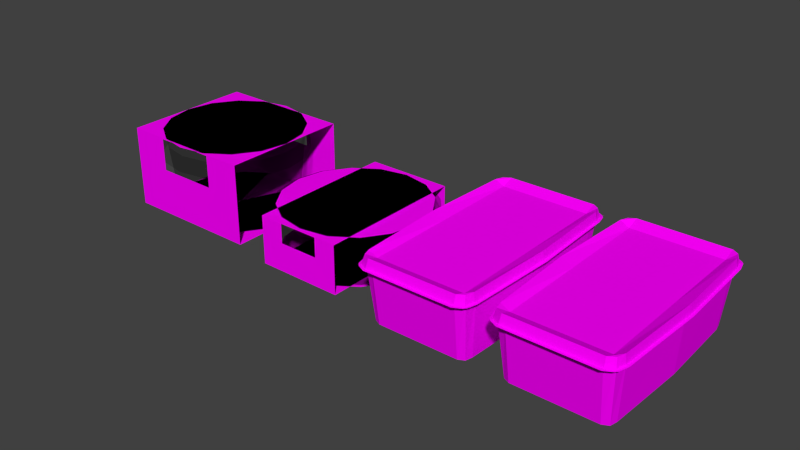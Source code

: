 # Source: Pate.blend  (saved by Blender 2.76.0; exported with 4.5.12 LTS)
import bpy
from mathutils import Matrix  # noqa: F401  (used for matrix-valued properties, if any)

bpy.ops.wm.read_factory_settings(use_empty=True)
scene = bpy.context.scene
scene.name = 'Scene'

# ---- collections
col_collection_1 = bpy.data.collections.new('Collection 1'); scene.collection.children.link(col_collection_1)

# ---- images (referenced by path relative to the original .blend; pixels are not part of the script)
import os
ASSET_DIR = os.environ.get("B2B_ASSET_DIR", "")  # directory of the original .blend (textures are referenced by path, not embedded)
HERE = os.path.dirname(os.path.abspath(__file__))  # packed textures are extracted next to this script under _unpacked/

def load_image(name, relpath, width, height, colorspace="sRGB"):
    """Load a texture the original file referenced (path relative to the .blend, or extracted next to this script)."""
    p = next((c for c in (os.path.join(HERE, relpath), os.path.join(ASSET_DIR, relpath)) if relpath and os.path.exists(c)), "")
    if p:
        img = bpy.data.images.load(p, check_existing=True)
        img.name = name
    else:  # same state as the original file: an image datablock whose file is absent (Cycles renders it pink)
        img = bpy.data.images.new(name, width, height)
        img.source = "FILE"
        img.filepath = "//" + (relpath or name)
    img.colorspace_settings.name = colorspace
    return img
img_pate_jpg = load_image('Pate.jpg', 'Pate.jpg', 1024, 1024, 'sRGB')

# ---- materials (node trees are filled in below, after node groups)
mat_pate = bpy.data.materials.new('Pate')
mat_pate.alpha_threshold = 0.0
mat_pate.roughness = 0.5
mat_plastic = bpy.data.materials.new('Plastic')
mat_plastic.alpha_threshold = 0.0
mat_plastic.roughness = 0.5

# ---- material node trees
mat_pate.use_nodes = True; mat_pate.node_tree.nodes.clear()
_N = mat_pate.node_tree.nodes; _L = mat_pate.node_tree.links
n0 = _N.new('ShaderNodeOutputMaterial'); n0.name = 'Material Output'; n0.location = (300, 300)
n1 = _N.new('ShaderNodeBsdfDiffuse'); n1.name = 'Diffuse BSDF'; n1.location = (10, 300)
n2 = _N.new('ShaderNodeTexImage'); n2.name = 'Image Texture'; n2.location = (-180, 300)
n2.width = 140
n2.image = img_pate_jpg
_L.new(n1.outputs[0], n0.inputs[0])
_L.new(n2.outputs[0], n1.inputs[0])
n0.is_active_output = True
mat_plastic.use_nodes = True; mat_plastic.node_tree.nodes.clear()
_N = mat_plastic.node_tree.nodes; _L = mat_plastic.node_tree.links
n0 = _N.new('ShaderNodeOutputMaterial'); n0.name = 'Material Output'; n0.location = (300, 300)
n1 = _N.new('ShaderNodeBsdfTransparent'); n1.name = 'Transparent BSDF'; n1.location = (10, 300)
n1.inputs[0].default_value = (0.723, 0.723, 0.723, 1.0)
_L.new(n1.outputs[0], n0.inputs[0])
n0.is_active_output = True

# ---- world
world_world = bpy.data.worlds.new('World'); scene.world = world_world
world_world.color = (0.05088, 0.05088, 0.05088)
world_world.use_sun_shadow = False
world_world.sun_shadow_jitter_overblur = 0.0
world_world.cycles.sampling_method = 'MANUAL'
world_world.cycles.sample_map_resolution = 256

# ---- meshes
me_cylinder_009 = bpy.data.meshes.new('Cylinder.009')
me_cylinder_009.from_pydata([(-0.04384, 0.09411, 0.09685), (-0.04384, 0.09411, 0.01685), (-0.1, 0.09444, 0.1), (0.1, 0.09326, 0.1), (0.04505, 0.09359, 0.01685), (0.04505, 0.09359, 0.09685), (0.1, 0.09326, -0.1), (-0.1, 0.09444, -0.1), (0.1, -0.09444, 0.1), (-0.1, -0.09326, 0.1), (-0.1, -0.09326, -0.1), (0.1, -0.09444, -0.1), (-0.04384, -0.09359, 0.09685), (-0.04384, -0.09359, 0.01685), (0.04505, -0.09412, 0.09685), (0.04505, -0.09412, 0.01685), (0.0, 0.0, 0.1), (0.03827, 0.09239, 0.1), (0.0, 0.1, 0.1), (-0.03827, 0.09239, 0.1), (0.07071, 0.07071, 0.1), (-0.07071, 0.07071, 0.1), (0.09239, 0.03827, 0.1), (-0.09239, 0.03827, 0.1), (0.1, -4.371e-09, 0.1), (-0.1, 1.192e-09, 0.1), (0.09247, -0.03947, 0.1), (-0.09239, -0.03827, 0.1), (0.07079, -0.07191, 0.1), (-0.07071, -0.07071, 0.1), (0.03835, -0.09359, 0.1), (-0.03827, -0.09239, 0.1), (0.0, -0.1, 0.1), (0.0, 0.0, -0.1), (0.03827, 0.09239, -0.1), (0.07071, 0.07071, -0.1), (0.09239, 0.03827, -0.1), (0.1, -4.371e-09, -0.1), (0.09247, -0.03947, -0.1), (0.07079, -0.07191, -0.1), (0.03835, -0.09359, -0.1), (-0.03827, -0.09239, -0.1), (-0.07071, -0.07071, -0.1), (-0.09239, -0.03827, -0.1), (-0.1, 1.192e-09, -0.1), (-0.09239, 0.03827, -0.1), (-0.07071, 0.07071, -0.1), (-0.03827, 0.09239, -0.1), (0.0, 0.0, 0.09534), (-1.615e-10, 0.104, 0.03995), (0.0, 0.102, 0.09534), (0.03982, 0.09613, 0.03995), (0.03904, 0.09424, 0.09534), (0.07357, 0.07357, 0.03995), (0.07213, 0.07213, 0.09534), (0.09613, 0.03982, 0.03995), (0.09424, 0.03904, 0.09534), (0.104, -4.529e-09, 0.03995), (0.102, -4.459e-09, 0.09534), (0.09613, -0.03982, 0.03995), (0.09424, -0.03904, 0.09534), (0.07357, -0.07357, 0.03995), (0.07213, -0.07213, 0.09534), (0.03888, -0.09386, 0.03672), (0.03904, -0.09424, 0.09534), (1.555e-08, -0.104, 0.03995), (1.54e-08, -0.102, 0.09534), (-0.03982, -0.09613, 0.03995), (-0.03904, -0.09424, 0.09534), (-0.07357, -0.07357, 0.03995), (-0.07213, -0.07213, 0.09534), (-0.09613, -0.03982, 0.03995), (-0.09424, -0.03904, 0.09534), (-0.104, 1.26e-09, 0.03995), (-0.102, 1.216e-09, 0.09534), (-0.09613, 0.03982, 0.03995), (-0.09424, 0.03904, 0.09534), (-0.07357, 0.07357, 0.03995), (-0.07213, 0.07213, 0.09534), (-0.03982, 0.09613, 0.03995), (-0.03904, 0.09424, 0.09534), (5.53e-05, -0.0001335, -0.09666), (5.53e-05, 0.0849, -0.09666), (0.0, 0.09691, 0.07625), (0.0326, 0.07843, -0.09666), (0.03708, 0.08953, 0.07625), (0.06018, 0.06, -0.09666), (0.06852, 0.06852, 0.07625), (0.07862, 0.03241, -0.09666), (0.08953, 0.03708, 0.07625), (0.08509, -0.0001335, -0.09666), (0.09691, -4.236e-09, 0.07625), (0.07862, -0.03267, -0.09666), (0.08953, -0.03708, 0.07625), (0.06018, -0.06026, -0.09666), (0.06852, -0.06852, 0.07625), (0.0326, -0.0787, -0.09666), (0.03708, -0.08953, 0.07625), (5.531e-05, -0.08517, -0.09666), (1.463e-08, -0.09691, 0.07625), (-0.03249, -0.0787, -0.09666), (-0.03708, -0.08953, 0.07625), (-0.06007, -0.06026, -0.09666), (-0.06852, -0.06852, 0.07625), (-0.07851, -0.03267, -0.09666), (-0.08953, -0.03708, 0.07625), (-0.08498, -0.0001335, -0.09666), (-0.09691, 1.156e-09, 0.07625), (-0.07851, 0.03241, -0.09666), (-0.08953, 0.03708, 0.07625), (-0.06007, 0.06, -0.09666), (-0.06852, 0.06852, 0.07625), (-0.03249, 0.07843, -0.09666), (-0.03708, 0.08953, 0.07625)], [], [(0, 1, 2, 3, 4, 5), (1, 4, 3, 6, 7, 2), (8, 3, 2, 9), (10, 7, 6, 11), (8, 9, 13, 12, 14, 15), (10, 11, 8, 15, 13, 9), (16, 17, 18), (16, 18, 19), (16, 20, 17), (16, 19, 21), (16, 22, 20), (16, 21, 23), (16, 24, 22), (16, 23, 25), (16, 26, 24), (16, 25, 27), (16, 28, 26), (16, 27, 29), (16, 30, 28), (16, 29, 31), (16, 32, 30), (16, 31, 32), (33, 34, 35), (33, 35, 36), (33, 36, 37), (33, 37, 38), (33, 38, 39), (33, 39, 40), (33, 41, 42), (33, 42, 43), (33, 43, 44), (33, 44, 45), (33, 45, 46), (33, 46, 47), (48, 52, 50), (49, 50, 52, 51), (48, 54, 52), (51, 52, 54, 53), (48, 56, 54), (53, 54, 56, 55), (48, 58, 56), (55, 56, 58, 57), (48, 60, 58), (57, 58, 60, 59), (48, 62, 60), (59, 60, 62, 61), (48, 64, 62), (61, 62, 64, 63), (48, 66, 64), (63, 64, 66, 65), (48, 68, 66), (65, 66, 68, 67), (48, 70, 68), (67, 68, 70, 69), (48, 72, 70), (69, 70, 72, 71), (48, 74, 72), (71, 72, 74, 73), (48, 76, 74), (73, 74, 76, 75), (48, 78, 76), (75, 76, 78, 77), (48, 80, 78), (77, 78, 80, 79), (48, 50, 80), (79, 80, 50, 49), (81, 82, 84), (82, 83, 85, 84), (81, 84, 86), (84, 85, 87, 86), (81, 86, 88), (86, 87, 89, 88), (81, 88, 90), (88, 89, 91, 90), (81, 90, 92), (90, 91, 93, 92), (81, 92, 94), (92, 93, 95, 94), (81, 94, 96), (94, 95, 97, 96), (81, 96, 98), (96, 97, 99, 98), (81, 98, 100), (98, 99, 101, 100), (81, 100, 102), (100, 101, 103, 102), (81, 102, 104), (102, 103, 105, 104), (81, 104, 106), (104, 105, 107, 106), (81, 106, 108), (106, 107, 109, 108), (81, 108, 110), (108, 109, 111, 110), (81, 110, 112), (110, 111, 113, 112), (81, 112, 82), (112, 113, 83, 82)])
me_cylinder_009.polygons.foreach_set('material_index', [0, 0, 0, 0, 0, 0, 0, 0, 0, 0, 0, 0, 0, 0, 0, 0, 0, 0, 0, 0, 0, 0, 0, 0, 0, 0, 0, 0, 0, 0, 0, 0, 0, 0, 1, 1, 1, 1, 1, 1, 1, 1, 1, 1, 1, 1, 1, 1, 1, 1, 1, 1, 1, 1, 1, 1, 1, 1, 1, 1, 1, 1, 1, 1, 1, 1, 1, 1, 1, 1, 1, 1, 1, 1, 1, 1, 1, 1, 1, 1, 1, 1, 1, 1, 1, 1, 1, 1, 1, 1, 1, 1, 1, 1, 1, 1, 1, 1])
_uv = me_cylinder_009.uv_layers.new(name='UVMap')
_uv.uv.foreach_set('vector', [0.9747, 0.3845, 0.9431, 0.3854, 0.9766, 0.2956, 0.9743, 0.612, 0.9423, 0.5246, 0.9737, 0.525, 0.9431, 0.3854, 0.9423, 0.5246, 0.9743, 0.612, 0.896, 0.6086, 0.8973, 0.3, 0.9766, 0.2956, 0.7423, 0.6987, 0.7423, 0.9818, 0.5565, 0.9805, 0.5463, 0.7005, 0.9816, 0.6687, 0.9822, 0.9533, 0.7627, 0.956, 0.7538, 0.6819, 0.8728, 0.5595, 0.6751, 0.5612, 0.7304, 0.5018, 0.7306, 0.5585, 0.8185, 0.5577, 0.8179, 0.4996, 0.6754, 0.4221, 0.8707, 0.4118, 0.8728, 0.5595, 0.8179, 0.4996, 0.7304, 0.5018, 0.6751, 0.5612, 0.6443, 0.8412, 0.6818, 0.9805, 0.6443, 0.992, 0.6443, 0.8412, 0.6443, 0.992, 0.6068, 0.9805, 0.6443, 0.8412, 0.7136, 0.9478, 0.6818, 0.9805, 0.6443, 0.8412, 0.6068, 0.9805, 0.575, 0.9478, 0.6443, 0.8412, 0.7349, 0.8989, 0.7136, 0.9478, 0.6443, 0.8412, 0.575, 0.9478, 0.5537, 0.8989, 0.6443, 0.8412, 0.7423, 0.8412, 0.7349, 0.8989, 0.6443, 0.8412, 0.5537, 0.8989, 0.5463, 0.8412, 0.6443, 0.8412, 0.7349, 0.7816, 0.7423, 0.8412, 0.6443, 0.8412, 0.5463, 0.8412, 0.5537, 0.7835, 0.6443, 0.8412, 0.7137, 0.7327, 0.7349, 0.7816, 0.6443, 0.8412, 0.5537, 0.7835, 0.575, 0.7345, 0.6443, 0.8412, 0.6819, 0.7, 0.7137, 0.7327, 0.6443, 0.8412, 0.575, 0.7345, 0.6068, 0.7018, 0.6443, 0.8412, 0.6443, 0.6903, 0.6819, 0.7, 0.6443, 0.8412, 0.6068, 0.7018, 0.6443, 0.6903, 0.8685, 0.8174, 0.8271, 0.9526, 0.7926, 0.9212, 0.8685, 0.8174, 0.7926, 0.9212, 0.7718, 0.8748, 0.8685, 0.8174, 0.7718, 0.8748, 0.7634, 0.8156, 0.8685, 0.8174, 0.7634, 0.8156, 0.7708, 0.7536, 0.8685, 0.8174, 0.7708, 0.7536, 0.7936, 0.7019, 0.8685, 0.8174, 0.7936, 0.7019, 0.8315, 0.6781, 0.8685, 0.8174, 0.9089, 0.6752, 0.9452, 0.7064, 0.8685, 0.8174, 0.9452, 0.7064, 0.9671, 0.7588, 0.8685, 0.8174, 0.9671, 0.7588, 0.9767, 0.8144, 0.8685, 0.8174, 0.9767, 0.8144, 0.9642, 0.878, 0.8685, 0.8174, 0.9642, 0.878, 0.9406, 0.9268, 0.8685, 0.8174, 0.9406, 0.9268, 0.9046, 0.9539, 0.0, 0.0, 0.0, 0.0, 0.0, 0.0, 0.0, 0.0, 0.0, 0.0, 0.0, 0.0, 0.0, 0.0, 0.0, 0.0, 0.0, 0.0, 0.0, 0.0, 0.0, 0.0, 0.0, 0.0, 0.0, 0.0, 0.0, 0.0, 0.0, 0.0, 0.0, 0.0, 0.0, 0.0, 0.0, 0.0, 0.0, 0.0, 0.0, 0.0, 0.0, 0.0, 0.0, 0.0, 0.0, 0.0, 0.0, 0.0, 0.0, 0.0, 0.0, 0.0, 0.0, 0.0, 0.0, 0.0, 0.0, 0.0, 0.0, 0.0, 0.0, 0.0, 0.0, 0.0, 0.0, 0.0, 0.0, 0.0, 0.0, 0.0, 0.0, 0.0, 0.0, 0.0, 0.0, 0.0, 0.0, 0.0, 0.0, 0.0, 0.0, 0.0, 0.0, 0.0, 0.0, 0.0, 0.0, 0.0, 0.0, 0.0, 0.0, 0.0, 0.0, 0.0, 0.0, 0.0, 0.0, 0.0, 0.0, 0.0, 0.0, 0.0, 0.0, 0.0, 0.0, 0.0, 0.0, 0.0, 0.0, 0.0, 0.0, 0.0, 0.0, 0.0, 0.0, 0.0, 0.0, 0.0, 0.0, 0.0, 0.0, 0.0, 0.0, 0.0, 0.0, 0.0, 0.0, 0.0, 0.0, 0.0, 0.0, 0.0, 0.0, 0.0, 0.0, 0.0, 0.0, 0.0, 0.0, 0.0, 0.0, 0.0, 0.0, 0.0, 0.0, 0.0, 0.0, 0.0, 0.0, 0.0, 0.0, 0.0, 0.0, 0.0, 0.0, 0.0, 0.0, 0.0, 0.0, 0.0, 0.0, 0.0, 0.0, 0.0, 0.0, 0.0, 0.0, 0.0, 0.0, 0.0, 0.0, 0.0, 0.0, 0.0, 0.0, 0.0, 0.0, 0.0, 0.0, 0.0, 0.0, 0.0, 0.0, 0.0, 0.0, 0.0, 0.0, 0.0, 0.0, 0.0, 0.0, 0.0, 0.0, 0.0, 0.0, 0.0, 0.0, 0.0, 0.0, 0.0, 0.0, 0.0, 0.0, 0.0, 0.0, 0.0, 0.0, 0.0, 0.0, 0.0, 0.0, 0.0, 0.0, 0.0, 0.0, 0.0, 0.0, 0.0, 0.0, 0.0, 0.0, 0.0, 0.0, 0.0, 0.0, 0.0, 0.0, 0.0, 0.0, 0.0, 0.0, 0.0, 0.0, 0.0, 0.0, 0.0, 0.0, 0.0, 0.0, 0.0, 0.0, 0.0, 0.0, 0.0, 0.0, 0.0, 0.0, 0.0, 0.0, 0.0, 0.0, 0.0, 0.0, 0.0, 0.0, 0.0, 0.0, 0.0, 0.0, 0.0, 0.0, 0.0, 0.0, 0.0, 0.0, 0.0, 0.0, 0.0, 0.0, 0.0, 0.0, 0.0, 0.0, 0.0, 0.0, 0.0, 0.0, 0.0, 0.0, 0.0, 0.0, 0.0, 0.0, 0.0, 0.0, 0.0, 0.0, 0.0, 0.0, 0.0, 0.0, 0.0, 0.0, 0.0, 0.0, 0.0, 0.0, 0.0, 0.0, 0.0, 0.0, 0.0, 0.0, 0.0, 0.0, 0.0, 0.0, 0.0, 0.0, 0.0, 0.0, 0.0, 0.0, 0.0, 0.0, 0.0, 0.0, 0.0, 0.0, 0.0, 0.0, 0.0, 0.0, 0.0, 0.0, 0.0, 0.0, 0.0, 0.0, 0.0, 0.0, 0.0, 0.0, 0.0, 0.0, 0.0, 0.0, 0.0, 0.0, 0.0, 0.0, 0.0, 0.0, 0.0, 0.0, 0.0, 0.0, 0.0, 0.0, 0.0, 0.0, 0.0, 0.0, 0.0, 0.0, 0.0, 0.0, 0.0, 0.0, 0.0, 0.0, 0.0, 0.0, 0.0, 0.0, 0.0, 0.0, 0.0, 0.0, 0.0, 0.0, 0.0, 0.0, 0.0, 0.0, 0.0, 0.0, 0.0, 0.0, 0.0, 0.0, 0.0, 0.0, 0.0, 0.0, 0.0, 0.0, 0.0, 0.0, 0.0, 0.0, 0.0, 0.0, 0.0, 0.0, 0.0, 0.0, 0.0, 0.0, 0.0, 0.0, 0.0, 0.0, 0.0, 0.0, 0.0, 0.0, 0.0, 0.0, 0.0, 0.0, 0.0, 0.0, 0.0, 0.0, 0.0, 0.0, 0.0, 0.0, 0.0, 0.0, 0.0, 0.0, 0.0, 0.0, 0.0, 0.0, 0.0, 0.0, 0.0, 0.0, 0.0, 0.0, 0.0, 0.0, 0.0, 0.0, 0.0, 0.0, 0.0, 0.0, 0.0, 0.0, 0.0, 0.0, 0.0, 0.0, 0.0])
me_cylinder_009.materials.append(mat_pate)
me_cylinder_009.materials.append(mat_plastic)
me_cylinder_009.use_remesh_preserve_volume = False
me_cylinder_009.use_remesh_preserve_attributes = False
me_cylinder_009.use_mirror_vertex_groups = False
me_cylinder_009.update()
me_cylinder_003 = bpy.data.meshes.new('Cylinder.003')
me_cylinder_003.from_pydata([(0.0, 0.0, -0.1), (0.0, 0.102, -0.1), (0.03905, 0.09427, -0.1), (0.07215, 0.07215, -0.1), (0.09427, 0.03905, -0.1), (0.102, -4.46e-09, -0.1), (0.09436, -0.04027, -0.1), (0.07224, -0.07338, -0.1), (0.03913, -0.0955, -0.1), (1.541e-08, -0.102, -0.1), (-0.03905, -0.09427, -0.1), (-0.07215, -0.07215, -0.1), (-0.09427, -0.03905, -0.1), (-0.102, 1.217e-09, -0.1), (-0.09427, 0.03905, -0.1), (-0.07215, 0.07215, -0.1), (-0.03905, 0.09427, -0.1), (-0.06122, 0.1078, -0.1), (-0.06122, 0.1078, 0.1), (-0.02737, 0.1074, 0.01845), (0.06122, 0.1065, -0.1), (-0.02737, 0.1074, 0.09845), (0.02932, 0.1068, 0.01845), (-0.06122, -0.1065, -0.1), (0.06122, -0.1078, -0.1), (0.06122, 0.1065, 0.1), (0.06122, -0.1078, 0.1), (-0.06122, -0.1065, 0.1), (-0.02737, -0.1069, 0.01845), (-0.02737, -0.1069, 0.09845), (0.02932, -0.1074, 0.09845), (0.02932, -0.1074, 0.01845), (0.02932, 0.1068, 0.09845), (0.0, 0.0, 0.1), (0.03905, 0.09427, 0.1), (0.0, 0.102, 0.1), (-0.03905, 0.09427, 0.1), (0.07215, 0.07215, 0.1), (-0.07215, 0.07215, 0.1), (0.09427, 0.03905, 0.1), (-0.09427, 0.03905, 0.1), (0.102, -4.46e-09, 0.1), (-0.102, 1.217e-09, 0.1), (0.09436, -0.04027, 0.1), (-0.09427, -0.03905, 0.1), (0.07224, -0.07338, 0.1), (-0.07215, -0.07215, 0.1), (0.03913, -0.0955, 0.1), (-0.03905, -0.09427, 0.1), (0.0, -0.102, 0.1), (0.0, 0.0, 0.0926), (-1.725e-10, 0.1111, 0.0388), (0.0, 0.1089, 0.0926), (0.04252, 0.1027, 0.0388), (0.04169, 0.1006, 0.0926), (0.07857, 0.07857, 0.0388), (0.07703, 0.07703, 0.0926), (0.1027, 0.04252, 0.0388), (0.1006, 0.04169, 0.0926), (0.1111, -4.837e-09, 0.0388), (0.1089, -4.762e-09, 0.0926), (0.1027, -0.04252, 0.0388), (0.1006, -0.04169, 0.0926), (0.07857, -0.07857, 0.0388), (0.07703, -0.07703, 0.0926), (0.04152, -0.1002, 0.03567), (0.04169, -0.1006, 0.0926), (1.66e-08, -0.1111, 0.0388), (1.645e-08, -0.1089, 0.0926), (-0.04252, -0.1027, 0.0388), (-0.04169, -0.1006, 0.0926), (-0.07857, -0.07857, 0.0388), (-0.07703, -0.07703, 0.0926), (-0.1027, -0.04252, 0.0388), (-0.1006, -0.04169, 0.0926), (-0.1111, 1.345e-09, 0.0388), (-0.1089, 1.299e-09, 0.0926), (-0.1027, 0.04252, 0.0388), (-0.1006, 0.04169, 0.0926), (-0.07857, 0.07857, 0.0388), (-0.07703, 0.07703, 0.0926), (-0.04252, 0.1027, 0.0388), (-0.04169, 0.1006, 0.0926), (5.906e-05, -0.0001426, -0.09388), (5.906e-05, 0.1008, -0.09388), (0.0, 0.1035, 0.07406), (0.03867, 0.09308, -0.09388), (0.0396, 0.09561, 0.07406), (0.07141, 0.0712, -0.09388), (0.07318, 0.07318, 0.07406), (0.09328, 0.03847, -0.09388), (0.09561, 0.0396, 0.07406), (0.101, -0.0001426, -0.09388), (0.1035, -4.524e-09, 0.07406), (0.09328, -0.03875, -0.09388), (0.09561, -0.0396, 0.07406), (0.07141, -0.07149, -0.09388), (0.07318, -0.07318, 0.07406), (0.03867, -0.09336, -0.09388), (0.0396, -0.09561, 0.07406), (5.907e-05, -0.101, -0.09388), (1.563e-08, -0.1035, 0.07406), (-0.03855, -0.09336, -0.09388), (-0.0396, -0.09561, 0.07406), (-0.07129, -0.07149, -0.09388), (-0.07318, -0.07318, 0.07406), (-0.09316, -0.03875, -0.09388), (-0.09561, -0.0396, 0.07406), (-0.1008, -0.0001426, -0.09388), (-0.1035, 1.234e-09, 0.07406), (-0.09316, 0.03847, -0.09388), (-0.09561, 0.0396, 0.07406), (-0.07129, 0.0712, -0.09388), (-0.07318, 0.07318, 0.07406), (-0.03855, 0.09308, -0.09388), (-0.0396, 0.09561, 0.07406)], [], [(0, 1, 2), (0, 2, 3), (0, 3, 4), (0, 4, 5), (0, 5, 6), (0, 6, 7), (0, 7, 8), (0, 8, 9), (0, 9, 10), (0, 10, 11), (0, 11, 12), (0, 12, 13), (0, 13, 14), (0, 14, 15), (0, 15, 16), (0, 16, 1), (18, 19, 22, 25, 20, 17), (23, 17, 20, 24), (26, 27, 28, 29, 30, 31), (24, 26, 31, 28, 27, 23), (26, 25, 18, 27), (32, 21, 19, 18, 25, 22), (33, 34, 35), (33, 35, 36), (33, 37, 34), (33, 36, 38), (33, 39, 37), (33, 38, 40), (33, 41, 39), (33, 40, 42), (33, 43, 41), (33, 42, 44), (33, 45, 43), (33, 44, 46), (33, 47, 45), (33, 46, 48), (33, 49, 47), (33, 48, 49), (50, 54, 52), (51, 52, 54, 53), (50, 56, 54), (53, 54, 56, 55), (50, 58, 56), (55, 56, 58, 57), (50, 60, 58), (57, 58, 60, 59), (50, 62, 60), (59, 60, 62, 61), (50, 64, 62), (61, 62, 64, 63), (50, 66, 64), (63, 64, 66, 65), (50, 68, 66), (65, 66, 68, 67), (50, 70, 68), (67, 68, 70, 69), (50, 72, 70), (69, 70, 72, 71), (50, 74, 72), (71, 72, 74, 73), (50, 76, 74), (73, 74, 76, 75), (50, 78, 76), (75, 76, 78, 77), (50, 80, 78), (77, 78, 80, 79), (50, 82, 80), (79, 80, 82, 81), (50, 52, 82), (81, 82, 52, 51), (83, 84, 86), (84, 85, 87, 86), (83, 86, 88), (86, 87, 89, 88), (83, 88, 90), (88, 89, 91, 90), (83, 90, 92), (90, 91, 93, 92), (83, 92, 94), (92, 93, 95, 94), (83, 94, 96), (94, 95, 97, 96), (83, 96, 98), (96, 97, 99, 98), (83, 98, 100), (98, 99, 101, 100), (83, 100, 102), (100, 101, 103, 102), (83, 102, 104), (102, 103, 105, 104), (83, 104, 106), (104, 105, 107, 106), (83, 106, 108), (106, 107, 109, 108), (83, 108, 110), (108, 109, 111, 110), (83, 110, 112), (110, 111, 113, 112), (83, 112, 114), (112, 113, 115, 114), (83, 114, 84), (114, 115, 85, 84)])
me_cylinder_003.polygons.foreach_set('material_index', [0, 0, 0, 0, 0, 0, 0, 0, 0, 0, 0, 0, 0, 0, 0, 0, 0, 0, 0, 0, 0, 0, 0, 0, 0, 0, 0, 0, 0, 0, 0, 0, 0, 0, 0, 0, 0, 0, 1, 1, 1, 1, 1, 1, 1, 1, 1, 1, 1, 1, 1, 1, 1, 1, 1, 1, 1, 1, 1, 1, 1, 1, 1, 1, 1, 1, 1, 1, 1, 1, 1, 1, 1, 1, 1, 1, 1, 1, 1, 1, 1, 1, 1, 1, 1, 1, 1, 1, 1, 1, 1, 1, 1, 1, 1, 1, 1, 1, 1, 1, 1, 1])
_uv = me_cylinder_003.uv_layers.new(name='UVMap')
_uv.uv.foreach_set('vector', [0.7174, 0.2173, 0.7177, 0.3733, 0.6779, 0.3578, 0.7174, 0.2173, 0.6779, 0.3578, 0.6459, 0.3239, 0.7174, 0.2173, 0.6459, 0.3239, 0.6248, 0.2738, 0.7174, 0.2173, 0.6248, 0.2738, 0.6178, 0.215, 0.7174, 0.2173, 0.6178, 0.215, 0.6258, 0.1546, 0.7174, 0.2173, 0.6258, 0.1546, 0.6479, 0.1053, 0.7174, 0.2173, 0.6479, 0.1053, 0.6806, 0.0727, 0.7174, 0.2173, 0.6806, 0.0727, 0.719, 0.06872, 0.7174, 0.2173, 0.719, 0.06872, 0.7595, 0.07885, 0.7174, 0.2173, 0.7595, 0.07885, 0.789, 0.1105, 0.7174, 0.2173, 0.789, 0.1105, 0.8101, 0.1608, 0.7174, 0.2173, 0.8101, 0.1608, 0.817, 0.2197, 0.7174, 0.2173, 0.817, 0.2197, 0.8087, 0.2781, 0.7174, 0.2173, 0.8087, 0.2781, 0.7866, 0.3272, 0.7174, 0.2173, 0.7866, 0.3272, 0.754, 0.3596, 0.7174, 0.2173, 0.754, 0.3596, 0.7177, 0.3733, 0.9847, 0.1326, 0.9451, 0.08944, 0.8809, 0.08974, 0.8428, 0.1323, 0.8477, 0.02831, 0.9817, 0.02625, 0.7895, 0.06462, 0.7859, 0.3803, 0.6528, 0.3831, 0.6422, 0.0674, 0.9792, 0.2557, 0.8537, 0.2557, 0.8881, 0.2192, 0.8884, 0.255, 0.9465, 0.255, 0.9462, 0.2194, 0.9783, 0.1671, 0.9792, 0.2557, 0.9462, 0.2194, 0.8881, 0.2192, 0.8537, 0.2557, 0.8531, 0.1658, 0.559, 0.0331, 0.551, 0.3915, 0.4167, 0.3906, 0.4094, 0.03122, 0.8798, 0.1316, 0.9455, 0.1317, 0.9451, 0.08944, 0.9847, 0.1326, 0.8428, 0.1323, 0.8809, 0.08974, 0.4842, 0.2113, 0.527, 0.3704, 0.4842, 0.3835, 0.4842, 0.2113, 0.4842, 0.3835, 0.4414, 0.3704, 0.4842, 0.2113, 0.5633, 0.3331, 0.527, 0.3704, 0.4842, 0.2113, 0.4414, 0.3704, 0.4051, 0.3331, 0.4842, 0.2113, 0.5876, 0.2772, 0.5633, 0.3331, 0.4842, 0.2113, 0.4051, 0.3331, 0.3809, 0.2772, 0.4842, 0.2113, 0.5961, 0.2113, 0.5876, 0.2772, 0.4842, 0.2113, 0.3809, 0.2772, 0.3723, 0.2113, 0.4842, 0.2113, 0.5877, 0.1434, 0.5961, 0.2113, 0.4842, 0.2113, 0.3723, 0.2113, 0.3809, 0.1455, 0.4842, 0.2113, 0.5634, 0.08755, 0.5877, 0.1434, 0.4842, 0.2113, 0.3809, 0.1455, 0.4051, 0.08961, 0.4842, 0.2113, 0.5271, 0.05024, 0.5634, 0.08755, 0.4842, 0.2113, 0.4051, 0.08961, 0.4414, 0.0523, 0.4842, 0.2113, 0.4842, 0.0392, 0.5271, 0.05024, 0.4842, 0.2113, 0.4414, 0.0523, 0.4842, 0.0392, 0.0, 0.0, 0.0, 0.0, 0.0, 0.0, 0.0, 0.0, 0.0, 0.0, 0.0, 0.0, 0.0, 0.0, 0.0, 0.0, 0.0, 0.0, 0.0, 0.0, 0.0, 0.0, 0.0, 0.0, 0.0, 0.0, 0.0, 0.0, 0.0, 0.0, 0.0, 0.0, 0.0, 0.0, 0.0, 0.0, 0.0, 0.0, 0.0, 0.0, 0.0, 0.0, 0.0, 0.0, 0.0, 0.0, 0.0, 0.0, 0.0, 0.0, 0.0, 0.0, 0.0, 0.0, 0.0, 0.0, 0.0, 0.0, 0.0, 0.0, 0.0, 0.0, 0.0, 0.0, 0.0, 0.0, 0.0, 0.0, 0.0, 0.0, 0.0, 0.0, 0.0, 0.0, 0.0, 0.0, 0.0, 0.0, 0.0, 0.0, 0.0, 0.0, 0.0, 0.0, 0.0, 0.0, 0.0, 0.0, 0.0, 0.0, 0.0, 0.0, 0.0, 0.0, 0.0, 0.0, 0.0, 0.0, 0.0, 0.0, 0.0, 0.0, 0.0, 0.0, 0.0, 0.0, 0.0, 0.0, 0.0, 0.0, 0.0, 0.0, 0.0, 0.0, 0.0, 0.0, 0.0, 0.0, 0.0, 0.0, 0.0, 0.0, 0.0, 0.0, 0.0, 0.0, 0.0, 0.0, 0.0, 0.0, 0.0, 0.0, 0.0, 0.0, 0.0, 0.0, 0.0, 0.0, 0.0, 0.0, 0.0, 0.0, 0.0, 0.0, 0.0, 0.0, 0.0, 0.0, 0.0, 0.0, 0.0, 0.0, 0.0, 0.0, 0.0, 0.0, 0.0, 0.0, 0.0, 0.0, 0.0, 0.0, 0.0, 0.0, 0.0, 0.0, 0.0, 0.0, 0.0, 0.0, 0.0, 0.0, 0.0, 0.0, 0.0, 0.0, 0.0, 0.0, 0.0, 0.0, 0.0, 0.0, 0.0, 0.0, 0.0, 0.0, 0.0, 0.0, 0.0, 0.0, 0.0, 0.0, 0.0, 0.0, 0.0, 0.0, 0.0, 0.0, 0.0, 0.0, 0.0, 0.0, 0.0, 0.0, 0.0, 0.0, 0.0, 0.0, 0.0, 0.0, 0.0, 0.0, 0.0, 0.0, 0.0, 0.0, 0.0, 0.0, 0.0, 0.0, 0.0, 0.0, 0.0, 0.0, 0.0, 0.0, 0.0, 0.0, 0.0, 0.0, 0.0, 0.0, 0.0, 0.0, 0.0, 0.0, 0.0, 0.0, 0.0, 0.0, 0.0, 0.0, 0.0, 0.0, 0.0, 0.0, 0.0, 0.0, 0.0, 0.0, 0.0, 0.0, 0.0, 0.0, 0.0, 0.0, 0.0, 0.0, 0.0, 0.0, 0.0, 0.0, 0.0, 0.0, 0.0, 0.0, 0.0, 0.0, 0.0, 0.0, 0.0, 0.0, 0.0, 0.0, 0.0, 0.0, 0.0, 0.0, 0.0, 0.0, 0.0, 0.0, 0.0, 0.0, 0.0, 0.0, 0.0, 0.0, 0.0, 0.0, 0.0, 0.0, 0.0, 0.0, 0.0, 0.0, 0.0, 0.0, 0.0, 0.0, 0.0, 0.0, 0.0, 0.0, 0.0, 0.0, 0.0, 0.0, 0.0, 0.0, 0.0, 0.0, 0.0, 0.0, 0.0, 0.0, 0.0, 0.0, 0.0, 0.0, 0.0, 0.0, 0.0, 0.0, 0.0, 0.0, 0.0, 0.0, 0.0, 0.0, 0.0, 0.0, 0.0, 0.0, 0.0, 0.0, 0.0, 0.0, 0.0, 0.0, 0.0, 0.0, 0.0, 0.0, 0.0, 0.0, 0.0, 0.0, 0.0, 0.0, 0.0, 0.0, 0.0, 0.0, 0.0, 0.0, 0.0, 0.0, 0.0, 0.0, 0.0, 0.0, 0.0, 0.0, 0.0, 0.0, 0.0, 0.0, 0.0, 0.0, 0.0, 0.0, 0.0, 0.0, 0.0, 0.0, 0.0, 0.0, 0.0, 0.0, 0.0, 0.0, 0.0, 0.0, 0.0, 0.0, 0.0, 0.0, 0.0, 0.0, 0.0, 0.0, 0.0, 0.0, 0.0, 0.0, 0.0, 0.0, 0.0, 0.0, 0.0, 0.0, 0.0, 0.0, 0.0, 0.0, 0.0, 0.0, 0.0, 0.0, 0.0, 0.0, 0.0, 0.0, 0.0, 0.0, 0.0, 0.0, 0.0, 0.0, 0.0, 0.0, 0.0, 0.0, 0.0, 0.0, 0.0, 0.0, 0.0, 0.0, 0.0, 0.0, 0.0, 0.0, 0.0, 0.0, 0.0, 0.0, 0.0, 0.0, 0.0, 0.0, 0.0, 0.0, 0.0, 0.0, 0.0, 0.0])
me_cylinder_003.materials.append(mat_pate)
me_cylinder_003.materials.append(mat_plastic)
me_cylinder_003.use_remesh_preserve_volume = False
me_cylinder_003.use_remesh_preserve_attributes = False
me_cylinder_003.use_mirror_vertex_groups = False
me_cylinder_003.update()
me_cube_001 = bpy.data.meshes.new('Cube.001')
me_cube_001.from_pydata([(-0.098, -0.0975, 0.08163), (-0.095, -0.0945, 0.1102), (-0.098, 0.0975, 0.08163), (-0.095, 0.0945, 0.1102), (0.0969, -0.0975, 0.08163), (0.095, -0.0945, 0.1102), (0.098, 0.09672, 0.08166), (0.09502, 0.09368, 0.1102), (-0.098, -0.1025, 0.08163), (0.098, -0.1025, 0.08163), (-0.101, -0.0975, 0.08163), (-0.101, 0.0975, 0.08163), (-0.098, 0.1025, 0.08163), (0.09801, 0.1028, 0.08163), (0.101, -0.0975, 0.08163), (0.1013, 0.0971, 0.08163), (0.09765, 0.1015, 0.08176), (-0.08734, 0.099, 0.1102), (0.08771, 0.099, 0.1102), (0.0884, 0.1019, 0.08163), (-0.08869, 0.1019, 0.08163), (0.08771, -0.099, 0.1102), (-0.08734, -0.099, 0.1102), (-0.08873, -0.102, 0.08163), (0.08722, -0.102, 0.08163), (-0.08873, -0.107, 0.08163), (0.08832, -0.107, 0.08163), (0.08832, 0.107, 0.08163), (-0.08873, 0.107, 0.08163), (-0.099, -0.0826, 0.1102), (-0.099, 0.08136, 0.1102), (-0.102, 0.08247, 0.08163), (-0.102, -0.08348, 0.08163), (0.099, 0.08136, 0.1102), (0.099, -0.0826, 0.1102), (0.102, -0.08356, 0.08163), (0.1021, 0.08233, 0.08163), (-0.105, 0.08247, 0.08163), (-0.105, -0.08348, 0.08163), (0.105, -0.08356, 0.08163), (0.1051, 0.08233, 0.08163), (0.08752, 0.08198, 0.095), (0.08752, -0.08198, 0.095), (-0.08753, 0.08198, 0.095), (-0.08753, -0.08198, 0.095), (0.0002075, 0.1063, 0.1102), (-0.0001169, 0.1092, 0.08163), (0.0002075, -0.1063, 0.1102), (-0.0007249, -0.1093, 0.08163), (-0.0001751, -0.1143, 0.08163), (-0.0001834, 0.1146, 0.08163), (1.75e-05, -0.08198, 0.095), (1.75e-05, 0.08198, 0.095), (-0.087, -0.087, -0.1), (-0.095, -0.095, 0.1), (-0.087, 0.087, -0.1), (-0.095, 0.095, 0.1), (0.087, -0.087, -0.1), (0.095, -0.095, 0.1), (0.087, 0.087, -0.1), (0.095, 0.095, 0.1), (-0.08353, 0.098, 0.1), (0.08148, 0.098, 0.1), (0.07978, 0.09, -0.1), (-0.0799, 0.09, -0.1), (0.08148, -0.098, 0.1), (-0.08353, -0.098, 0.1), (-0.0799, -0.09, -0.1), (0.07978, -0.09, -0.1), (-0.098, -0.07827, 0.1), (-0.098, 0.07781, 0.1), (-0.09, 0.07536, -0.1), (-0.09, -0.07538, -0.1), (0.098, 0.07781, 0.1), (0.098, -0.07827, 0.1), (0.09, -0.07538, -0.1), (0.09, 0.07536, -0.1), (-0.0799, 0.07536, -0.1), (-0.0799, -0.07538, -0.1), (0.07978, 0.07536, -0.1), (0.07978, -0.07538, -0.1), (-0.001028, 0.104, 0.1), (-6.032e-05, 0.096, -0.1), (-0.001028, -0.104, 0.1), (-6.031e-05, -0.096, -0.1), (-6.031e-05, -0.07538, -0.1), (-6.031e-05, 0.07536, -0.1)], [(13, 16)], [(30, 3, 2, 31), (18, 7, 6, 19), (34, 5, 4, 35), (22, 1, 0, 23), (43, 17, 3, 30), (23, 0, 8, 25), (31, 2, 11, 37), (19, 6, 13, 27), (35, 4, 14, 39), (0, 10, 8), (2, 12, 11), (4, 9, 14), (2, 20, 28, 12), (46, 19, 27, 50), (4, 24, 26, 9), (48, 23, 25, 49), (33, 7, 18, 41), (52, 45, 17, 43), (5, 21, 24, 4), (47, 22, 23, 48), (3, 17, 20, 2), (45, 18, 19, 46), (47, 51, 44, 22), (51, 52, 43, 44), (5, 34, 42, 21), (34, 33, 41, 42), (6, 36, 40, 15), (36, 35, 39, 40), (0, 32, 38, 10), (32, 31, 37, 38), (22, 44, 29, 1), (44, 43, 30, 29), (7, 33, 36, 6), (33, 34, 35, 36), (1, 29, 32, 0), (29, 30, 31, 32), (6, 15, 13), (42, 41, 52, 51), (21, 42, 51, 47), (17, 45, 46, 20), (21, 47, 48, 24), (41, 18, 45, 52), (24, 48, 49, 26), (20, 46, 50, 28), (70, 56, 55, 71), (62, 60, 59, 63), (74, 58, 57, 75), (66, 54, 53, 67), (79, 63, 59, 76), (71, 55, 64, 77), (86, 82, 63, 79), (58, 65, 68, 57), (83, 66, 67, 84), (56, 61, 64, 55), (81, 62, 63, 82), (84, 85, 80, 68), (85, 86, 79, 80), (53, 72, 78, 67), (72, 71, 77, 78), (68, 80, 75, 57), (80, 79, 76, 75), (60, 73, 76, 59), (73, 74, 75, 76), (54, 69, 72, 53), (69, 70, 71, 72), (78, 77, 86, 85), (67, 78, 85, 84), (61, 81, 82, 64), (65, 83, 84, 68), (77, 64, 82, 86)])
_uv = me_cube_001.uv_layers.new(name='UVMap')
_uv.uv.foreach_set('vector', [0.1001, 0.578, 0.1007, 0.5797, 0.1009, 0.5798, 0.1003, 0.5779, 0.2126, 0.5688, 0.2138, 0.5681, 0.2138, 0.5682, 0.2123, 0.5688, 0.1314, 0.5569, 0.1307, 0.5554, 0.1306, 0.5557, 0.1314, 0.5574, 0.1019, 0.5548, 0.1007, 0.5554, 0.1009, 0.5557, 0.1024, 0.5551, 0.1849, 0.5665, 0.1849, 0.5688, 0.1837, 0.5682, 0.1831, 0.5665, 0.1854, 0.5436, 0.184, 0.5442, 0.184, 0.5435, 0.1854, 0.543, 0.1834, 0.5664, 0.184, 0.5683, 0.1835, 0.5683, 0.1829, 0.5664, 0.2123, 0.5688, 0.2138, 0.5682, 0.2138, 0.5689, 0.2123, 0.5694, 0.2144, 0.5459, 0.2136, 0.5442, 0.2142, 0.5442, 0.2148, 0.5459, 0.184, 0.5442, 0.1835, 0.5442, 0.184, 0.5435, 0.184, 0.5683, 0.184, 0.5689, 0.1835, 0.5683, 0.2136, 0.5442, 0.2138, 0.5435, 0.2142, 0.5442, 0.184, 0.5683, 0.1854, 0.5688, 0.1854, 0.5694, 0.184, 0.5689, 0.1988, 0.5697, 0.2123, 0.5688, 0.2123, 0.5694, 0.1988, 0.5704, 0.2136, 0.5442, 0.2121, 0.5436, 0.2123, 0.543, 0.2138, 0.5435, 0.1988, 0.5427, 0.1854, 0.5436, 0.1854, 0.543, 0.1988, 0.5421, 0.2144, 0.5665, 0.2138, 0.5681, 0.2126, 0.5688, 0.2126, 0.5665, 0.1988, 0.5665, 0.1988, 0.5697, 0.1849, 0.5688, 0.1849, 0.5665, 0.1307, 0.5554, 0.1296, 0.5548, 0.1291, 0.5551, 0.1306, 0.5557, 0.1158, 0.5539, 0.1019, 0.5548, 0.1024, 0.5551, 0.1157, 0.5542, 0.1007, 0.5797, 0.1019, 0.5803, 0.1024, 0.5803, 0.1009, 0.5798, 0.1988, 0.5697, 0.2126, 0.5688, 0.2123, 0.5688, 0.1988, 0.5697, 0.1988, 0.5424, 0.1988, 0.5454, 0.1849, 0.5454, 0.1849, 0.5433, 0.1849, 0.02347, 0.1842, 0.2638, 0.02407, 0.2628, 0.02278, 0.0215, 0.2138, 0.5439, 0.2144, 0.5454, 0.2126, 0.5454, 0.2126, 0.5433, 0.2144, 0.5454, 0.2144, 0.5665, 0.2126, 0.5665, 0.2126, 0.5454, 0.2138, 0.5682, 0.2144, 0.5664, 0.2148, 0.5664, 0.2143, 0.5682, 0.2144, 0.5664, 0.2144, 0.5459, 0.2148, 0.5459, 0.2148, 0.5664, 0.184, 0.5442, 0.1834, 0.5459, 0.1829, 0.5459, 0.1835, 0.5442, 0.1834, 0.5459, 0.1834, 0.5664, 0.1829, 0.5664, 0.1829, 0.5459, 0.1849, 0.5433, 0.1849, 0.5454, 0.1831, 0.5454, 0.1837, 0.5439, 0.1849, 0.5454, 0.1849, 0.5665, 0.1831, 0.5665, 0.1831, 0.5454, 0.2138, 0.5681, 0.2144, 0.5665, 0.2144, 0.5664, 0.2138, 0.5682, 0.2144, 0.5665, 0.2144, 0.5454, 0.2144, 0.5459, 0.2144, 0.5664, 0.1007, 0.5554, 0.1001, 0.5569, 0.1003, 0.5574, 0.1009, 0.5557, 0.1001, 0.5569, 0.1001, 0.578, 0.1003, 0.5779, 0.1003, 0.5574, 0.2138, 0.5682, 0.2143, 0.5682, 0.2138, 0.5689, 0.3424, 0.02743, 0.3366, 0.2648, 0.1842, 0.2638, 0.1849, 0.02347, 0.2126, 0.5433, 0.2126, 0.5454, 0.1988, 0.5454, 0.1988, 0.5424, 0.1849, 0.5688, 0.1988, 0.5697, 0.1988, 0.5697, 0.1854, 0.5688, 0.1296, 0.5548, 0.1158, 0.5539, 0.1157, 0.5542, 0.1291, 0.5551, 0.2126, 0.5665, 0.2126, 0.5688, 0.1988, 0.5697, 0.1988, 0.5665, 0.2121, 0.5436, 0.1988, 0.5427, 0.1988, 0.5421, 0.2123, 0.543, 0.1854, 0.5688, 0.1988, 0.5697, 0.1988, 0.5704, 0.1854, 0.5694, 0.1428, 0.5594, 0.1412, 0.5594, 0.142, 0.544, 0.143, 0.5438, 0.115, 0.5623, 0.1132, 0.5623, 0.1143, 0.5496, 0.1152, 0.5496, 0.07038, 0.5508, 0.0687, 0.5507, 0.07057, 0.5317, 0.07161, 0.5314, 0.1508, 0.5582, 0.1489, 0.5582, 0.1507, 0.5416, 0.1518, 0.5415, 0.1459, 0.5393, 0.1458, 0.5373, 0.1471, 0.5377, 0.1477, 0.5393, 0.1164, 0.5398, 0.117, 0.5382, 0.1182, 0.5378, 0.1182, 0.5398, 0.132, 0.5396, 0.132, 0.5367, 0.1458, 0.5373, 0.1459, 0.5393, 0.1826, 0.5582, 0.1803, 0.5582, 0.1798, 0.5415, 0.181, 0.5416, 0.1277, 0.7688, 0.1311, 0.9297, 0.07896, 0.9257, 0.07523, 0.7684, 0.1382, 0.5621, 0.1368, 0.5622, 0.1364, 0.5497, 0.1372, 0.5497, 0.07266, 0.7491, 0.0749, 0.9312, 0.02575, 0.9299, 0.02338, 0.7492, 0.1859, 0.2954, 0.1862, 0.3086, 0.04028, 0.3136, 0.04034, 0.3032, 0.1862, 0.3086, 0.1871, 0.5019, 0.04126, 0.5022, 0.04028, 0.3136, 0.1163, 0.5637, 0.1158, 0.5619, 0.1177, 0.5619, 0.1176, 0.5641, 0.1158, 0.5619, 0.1164, 0.5398, 0.1182, 0.5398, 0.1177, 0.5619, 0.1472, 0.5636, 0.1471, 0.5613, 0.149, 0.5613, 0.1485, 0.5631, 0.1471, 0.5613, 0.1459, 0.5393, 0.1477, 0.5393, 0.149, 0.5613, 0.09003, 0.5507, 0.08822, 0.5507, 0.08772, 0.5318, 0.08886, 0.5321, 0.08822, 0.5507, 0.07038, 0.5508, 0.07161, 0.5314, 0.08772, 0.5318, 0.1584, 0.5594, 0.1571, 0.5594, 0.156, 0.5439, 0.1568, 0.5442, 0.1571, 0.5594, 0.1428, 0.5594, 0.143, 0.5438, 0.156, 0.5439, 0.3347, 0.3052, 0.3345, 0.4946, 0.1871, 0.5019, 0.1862, 0.3086, 0.3344, 0.2957, 0.3347, 0.3052, 0.1862, 0.3086, 0.1859, 0.2954, 0.07275, 0.575, 0.07266, 0.7491, 0.02338, 0.7492, 0.02355, 0.5764, 0.1273, 0.5961, 0.1277, 0.7688, 0.07523, 0.7684, 0.07574, 0.5984, 0.1182, 0.5398, 0.1182, 0.5378, 0.132, 0.5367, 0.132, 0.5396])
me_cube_001.materials.append(mat_pate)
me_cube_001.use_remesh_preserve_volume = False
me_cube_001.use_remesh_preserve_attributes = False
me_cube_001.use_mirror_vertex_groups = False
me_cube_001.update()
me_cube_000 = bpy.data.meshes.new('Cube.000')
me_cube_000.from_pydata([(-0.098, -0.0975, 0.08163), (-0.095, -0.0945, 0.1102), (-0.098, 0.0975, 0.08163), (-0.095, 0.0945, 0.1102), (0.0969, -0.0975, 0.08163), (0.095, -0.0945, 0.1102), (0.098, 0.09672, 0.08166), (0.09502, 0.09368, 0.1102), (-0.098, -0.1025, 0.08163), (0.098, -0.1025, 0.08163), (-0.101, -0.0975, 0.08163), (-0.101, 0.0975, 0.08163), (-0.098, 0.1025, 0.08163), (0.09801, 0.1028, 0.08163), (0.101, -0.0975, 0.08163), (0.1013, 0.0971, 0.08163), (0.09765, 0.1015, 0.08176), (-0.08734, 0.099, 0.1102), (0.08771, 0.099, 0.1102), (0.0884, 0.1019, 0.08163), (-0.08869, 0.1019, 0.08163), (0.08771, -0.099, 0.1102), (-0.08734, -0.099, 0.1102), (-0.08873, -0.102, 0.08163), (0.08722, -0.102, 0.08163), (-0.08873, -0.107, 0.08163), (0.08832, -0.107, 0.08163), (0.08832, 0.107, 0.08163), (-0.08873, 0.107, 0.08163), (-0.099, -0.0826, 0.1102), (-0.099, 0.08136, 0.1102), (-0.102, 0.08247, 0.08163), (-0.102, -0.08348, 0.08163), (0.099, 0.08136, 0.1102), (0.099, -0.0826, 0.1102), (0.102, -0.08356, 0.08163), (0.1021, 0.08233, 0.08163), (-0.105, 0.08247, 0.08163), (-0.105, -0.08348, 0.08163), (0.105, -0.08356, 0.08163), (0.1051, 0.08233, 0.08163), (0.08752, 0.08198, 0.095), (0.08752, -0.08198, 0.095), (-0.08753, 0.08198, 0.095), (-0.08753, -0.08198, 0.095), (0.0002075, 0.1063, 0.1102), (-0.0001169, 0.1092, 0.08163), (0.0002075, -0.1063, 0.1102), (-0.0007249, -0.1093, 0.08163), (-0.0001751, -0.1143, 0.08163), (-0.0001834, 0.1146, 0.08163), (1.75e-05, -0.08198, 0.095), (1.75e-05, 0.08198, 0.095), (-0.087, -0.087, -0.1), (-0.095, -0.095, 0.1), (-0.087, 0.087, -0.1), (-0.095, 0.095, 0.1), (0.087, -0.087, -0.1), (0.095, -0.095, 0.1), (0.087, 0.087, -0.1), (0.095, 0.095, 0.1), (-0.08353, 0.098, 0.1), (0.08148, 0.098, 0.1), (0.07978, 0.09, -0.1), (-0.0799, 0.09, -0.1), (0.08148, -0.098, 0.1), (-0.08353, -0.098, 0.1), (-0.0799, -0.09, -0.1), (0.07978, -0.09, -0.1), (-0.098, -0.07827, 0.1), (-0.098, 0.07781, 0.1), (-0.09, 0.07536, -0.1), (-0.09, -0.07538, -0.1), (0.098, 0.07781, 0.1), (0.098, -0.07827, 0.1), (0.09, -0.07538, -0.1), (0.09, 0.07536, -0.1), (-0.0799, 0.07536, -0.1), (-0.0799, -0.07538, -0.1), (0.07978, 0.07536, -0.1), (0.07978, -0.07538, -0.1), (-0.001028, 0.104, 0.1), (-6.032e-05, 0.096, -0.1), (-0.001028, -0.104, 0.1), (-6.031e-05, -0.096, -0.1), (-6.031e-05, -0.07538, -0.1), (-6.031e-05, 0.07536, -0.1)], [(13, 16)], [(30, 3, 2, 31), (18, 7, 6, 19), (34, 5, 4, 35), (22, 1, 0, 23), (43, 17, 3, 30), (23, 0, 8, 25), (31, 2, 11, 37), (19, 6, 13, 27), (35, 4, 14, 39), (0, 10, 8), (2, 12, 11), (4, 9, 14), (2, 20, 28, 12), (46, 19, 27, 50), (4, 24, 26, 9), (48, 23, 25, 49), (33, 7, 18, 41), (52, 45, 17, 43), (5, 21, 24, 4), (47, 22, 23, 48), (3, 17, 20, 2), (45, 18, 19, 46), (47, 51, 44, 22), (51, 52, 43, 44), (5, 34, 42, 21), (34, 33, 41, 42), (6, 36, 40, 15), (36, 35, 39, 40), (0, 32, 38, 10), (32, 31, 37, 38), (22, 44, 29, 1), (44, 43, 30, 29), (7, 33, 36, 6), (33, 34, 35, 36), (1, 29, 32, 0), (29, 30, 31, 32), (6, 15, 13), (42, 41, 52, 51), (21, 42, 51, 47), (17, 45, 46, 20), (21, 47, 48, 24), (41, 18, 45, 52), (24, 48, 49, 26), (20, 46, 50, 28), (70, 56, 55, 71), (62, 60, 59, 63), (74, 58, 57, 75), (66, 54, 53, 67), (79, 63, 59, 76), (71, 55, 64, 77), (86, 82, 63, 79), (58, 65, 68, 57), (83, 66, 67, 84), (56, 61, 64, 55), (81, 62, 63, 82), (84, 85, 80, 68), (85, 86, 79, 80), (53, 72, 78, 67), (72, 71, 77, 78), (68, 80, 75, 57), (80, 79, 76, 75), (60, 73, 76, 59), (73, 74, 75, 76), (54, 69, 72, 53), (69, 70, 71, 72), (78, 77, 86, 85), (67, 78, 85, 84), (61, 81, 82, 64), (65, 83, 84, 68), (77, 64, 82, 86)])
_uv = me_cube_000.uv_layers.new(name='UVMap')
_uv.uv.foreach_set('vector', [0.1001, 0.578, 0.1007, 0.5797, 0.1009, 0.5798, 0.1003, 0.5779, 0.2126, 0.5688, 0.2138, 0.5681, 0.2138, 0.5682, 0.2123, 0.5688, 0.1314, 0.5569, 0.1307, 0.5554, 0.1306, 0.5557, 0.1314, 0.5574, 0.1019, 0.5548, 0.1007, 0.5554, 0.1009, 0.5557, 0.1024, 0.5551, 0.1849, 0.5665, 0.1849, 0.5688, 0.1837, 0.5682, 0.1831, 0.5665, 0.1854, 0.5436, 0.184, 0.5442, 0.184, 0.5435, 0.1854, 0.543, 0.1834, 0.5664, 0.184, 0.5683, 0.1835, 0.5683, 0.1829, 0.5664, 0.2123, 0.5688, 0.2138, 0.5682, 0.2138, 0.5689, 0.2123, 0.5694, 0.2144, 0.5459, 0.2136, 0.5442, 0.2142, 0.5442, 0.2148, 0.5459, 0.184, 0.5442, 0.1835, 0.5442, 0.184, 0.5435, 0.184, 0.5683, 0.184, 0.5689, 0.1835, 0.5683, 0.2136, 0.5442, 0.2138, 0.5435, 0.2142, 0.5442, 0.184, 0.5683, 0.1854, 0.5688, 0.1854, 0.5694, 0.184, 0.5689, 0.1988, 0.5697, 0.2123, 0.5688, 0.2123, 0.5694, 0.1988, 0.5704, 0.2136, 0.5442, 0.2121, 0.5436, 0.2123, 0.543, 0.2138, 0.5435, 0.1988, 0.5427, 0.1854, 0.5436, 0.1854, 0.543, 0.1988, 0.5421, 0.2144, 0.5665, 0.2138, 0.5681, 0.2126, 0.5688, 0.2126, 0.5665, 0.1988, 0.5665, 0.1988, 0.5697, 0.1849, 0.5688, 0.1849, 0.5665, 0.1307, 0.5554, 0.1296, 0.5548, 0.1291, 0.5551, 0.1306, 0.5557, 0.1158, 0.5539, 0.1019, 0.5548, 0.1024, 0.5551, 0.1157, 0.5542, 0.1007, 0.5797, 0.1019, 0.5803, 0.1024, 0.5803, 0.1009, 0.5798, 0.1988, 0.5697, 0.2126, 0.5688, 0.2123, 0.5688, 0.1988, 0.5697, 0.1988, 0.5424, 0.1988, 0.5454, 0.1849, 0.5454, 0.1849, 0.5433, 0.3716, 0.7391, 0.376, 0.9834, 0.214, 0.9894, 0.2101, 0.7471, 0.2138, 0.5439, 0.2144, 0.5454, 0.2126, 0.5454, 0.2126, 0.5433, 0.2144, 0.5454, 0.2144, 0.5665, 0.2126, 0.5665, 0.2126, 0.5454, 0.2138, 0.5682, 0.2144, 0.5664, 0.2148, 0.5664, 0.2143, 0.5682, 0.2144, 0.5664, 0.2144, 0.5459, 0.2148, 0.5459, 0.2148, 0.5664, 0.184, 0.5442, 0.1834, 0.5459, 0.1829, 0.5459, 0.1835, 0.5442, 0.1834, 0.5459, 0.1834, 0.5664, 0.1829, 0.5664, 0.1829, 0.5459, 0.1849, 0.5433, 0.1849, 0.5454, 0.1831, 0.5454, 0.1837, 0.5439, 0.1849, 0.5454, 0.1849, 0.5665, 0.1831, 0.5665, 0.1831, 0.5454, 0.2138, 0.5681, 0.2144, 0.5665, 0.2144, 0.5664, 0.2138, 0.5682, 0.2144, 0.5665, 0.2144, 0.5454, 0.2144, 0.5459, 0.2144, 0.5664, 0.1007, 0.5554, 0.1001, 0.5569, 0.1003, 0.5574, 0.1009, 0.5557, 0.1001, 0.5569, 0.1001, 0.578, 0.1003, 0.5779, 0.1003, 0.5574, 0.2138, 0.5682, 0.2143, 0.5682, 0.2138, 0.5689, 0.5323, 0.7293, 0.5355, 0.9765, 0.376, 0.9834, 0.3716, 0.7391, 0.2126, 0.5433, 0.2126, 0.5454, 0.1988, 0.5454, 0.1988, 0.5424, 0.1849, 0.5688, 0.1988, 0.5697, 0.1988, 0.5697, 0.1854, 0.5688, 0.1296, 0.5548, 0.1158, 0.5539, 0.1157, 0.5542, 0.1291, 0.5551, 0.2126, 0.5665, 0.2126, 0.5688, 0.1988, 0.5697, 0.1988, 0.5665, 0.2121, 0.5436, 0.1988, 0.5427, 0.1988, 0.5421, 0.2123, 0.543, 0.1854, 0.5688, 0.1988, 0.5697, 0.1988, 0.5704, 0.1854, 0.5694, 0.1428, 0.5594, 0.1412, 0.5594, 0.142, 0.544, 0.143, 0.5438, 0.115, 0.5623, 0.1132, 0.5623, 0.1143, 0.5496, 0.1152, 0.5496, 0.07038, 0.5508, 0.0687, 0.5507, 0.07057, 0.5317, 0.07161, 0.5314, 0.1508, 0.5582, 0.1489, 0.5582, 0.1507, 0.5416, 0.1518, 0.5415, 0.1459, 0.5393, 0.1458, 0.5373, 0.1471, 0.5377, 0.1477, 0.5393, 0.1164, 0.5398, 0.117, 0.5382, 0.1182, 0.5378, 0.1182, 0.5398, 0.132, 0.5396, 0.132, 0.5367, 0.1458, 0.5373, 0.1459, 0.5393, 0.1826, 0.5582, 0.1803, 0.5582, 0.1798, 0.5415, 0.181, 0.5416, 0.1924, 0.7704, 0.1948, 0.9375, 0.1442, 0.9343, 0.1415, 0.7684, 0.1382, 0.5621, 0.1368, 0.5622, 0.1364, 0.5497, 0.1372, 0.5497, 0.5317, 0.5059, 0.4052, 0.5101, 0.4101, 0.4211, 0.5307, 0.4167, 0.3855, 0.5248, 0.386, 0.5363, 0.2456, 0.5427, 0.2459, 0.5352, 0.386, 0.5363, 0.3884, 0.7135, 0.2485, 0.7135, 0.2456, 0.5427, 0.1163, 0.5637, 0.1158, 0.5619, 0.1177, 0.5619, 0.1176, 0.5641, 0.1158, 0.5619, 0.1164, 0.5398, 0.1182, 0.5398, 0.1177, 0.5619, 0.1472, 0.5636, 0.1471, 0.5613, 0.149, 0.5613, 0.1485, 0.5631, 0.1471, 0.5613, 0.1459, 0.5393, 0.1477, 0.5393, 0.149, 0.5613, 0.09003, 0.5507, 0.08822, 0.5507, 0.08772, 0.5318, 0.08886, 0.5321, 0.08822, 0.5507, 0.07038, 0.5508, 0.07161, 0.5314, 0.08772, 0.5318, 0.1584, 0.5594, 0.1571, 0.5594, 0.156, 0.5439, 0.1568, 0.5442, 0.1571, 0.5594, 0.1428, 0.5594, 0.143, 0.5438, 0.156, 0.5439, 0.5275, 0.5315, 0.5269, 0.7088, 0.3884, 0.7135, 0.386, 0.5363, 0.5278, 0.524, 0.5275, 0.5315, 0.386, 0.5363, 0.3855, 0.5248, 0.6551, 0.5021, 0.5317, 0.5059, 0.5307, 0.4167, 0.6526, 0.4138, 0.1905, 0.5875, 0.1924, 0.7704, 0.1415, 0.7684, 0.139, 0.5897, 0.1182, 0.5398, 0.1182, 0.5378, 0.132, 0.5367, 0.132, 0.5396])
me_cube_000.materials.append(mat_pate)
me_cube_000.use_remesh_preserve_volume = False
me_cube_000.use_remesh_preserve_attributes = False
me_cube_000.use_mirror_vertex_groups = False
me_cube_000.update()

# ---- objects
ob_e2_st2_em2_14 = bpy.data.objects.new('E2_ST2_EM2_14', me_cylinder_009)
ob_e2_st2_em2_i3 = bpy.data.objects.new('E2_ST2_EM2_I3', me_cylinder_003)
ob_e2_st2_em2_i1 = bpy.data.objects.new('E2_ST2_EM2_I1', me_cube_001)
ob_e2_st2_em2_i2 = bpy.data.objects.new('E2_ST2_EM2_I2', me_cube_000)

# ---- transforms, parenting, visibility, modifiers, constraints
ob_e2_st2_em2_14.location = (-0.05097, 0.0, 0.005)
ob_e2_st2_em2_14.scale = (0.4325, 0.4325, 0.25)
ob_e2_st2_em2_14.lineart.crease_threshold = 0.0
ob_e2_st2_em2_i3.location = (0.04607, 0.0, -0.005)
ob_e2_st2_em2_i3.scale = (0.441, 0.441, 0.15)
ob_e2_st2_em2_i3.lineart.crease_threshold = 0.0
ob_e2_st2_em2_i1.location = (0.1358, 0.0, 0.0)
ob_e2_st2_em2_i1.rotation_euler = (0.0, 0.0, 1.571)
ob_e2_st2_em2_i1.scale = (0.6188, 0.3271, 0.1903)
ob_e2_st2_em2_i1.lineart.crease_threshold = 0.0
ob_e2_st2_em2_i2.location = (0.2153, 0.0, 0.0)
ob_e2_st2_em2_i2.rotation_euler = (0.0, 0.0, 1.571)
ob_e2_st2_em2_i2.scale = (0.6188, 0.3271, 0.1903)
ob_e2_st2_em2_i2.lineart.crease_threshold = 0.0

# ---- collection membership
col_collection_1.objects.link(ob_e2_st2_em2_14)
col_collection_1.objects.link(ob_e2_st2_em2_i3)
col_collection_1.objects.link(ob_e2_st2_em2_i1)
col_collection_1.objects.link(ob_e2_st2_em2_i2)

# ---- scene / render settings (as saved in the file)
scene.frame_start = 78; scene.frame_end = 80; scene.frame_set(78)
scene.render.engine = 'CYCLES'
scene.render.resolution_percentage = 50
scene.render.dither_intensity = 0.0
scene.cycles.use_denoising = False
scene.cycles.samples = 10
scene.cycles.sampling_pattern = 'TABULATED_SOBOL'
scene.cycles.light_sampling_threshold = 0.0
scene.cycles.use_adaptive_sampling = False
scene.cycles.use_light_tree = False
scene.cycles.blur_glossy = 0.0
scene.cycles.pixel_filter_type = 'GAUSSIAN'
scene.cycles.sample_clamp_indirect = 0.0
scene.view_settings.view_transform = 'Standard'
bpy.context.view_layer.update()

# ---- added for rendering (the .blend has no active camera and no usable light): camera, sun
cam_auto = bpy.data.cameras.new('AutoCamera')
cam_auto.lens = 50.0
cam_auto.sensor_width = 36.0
cam_auto.clip_end = 1000.0
ob_auto_camera = bpy.data.objects.new('AutoCamera', cam_auto)
scene.collection.objects.link(ob_auto_camera)
ob_auto_camera.location = (0.42577, -0.41685, 0.282919)
ob_auto_camera.rotation_euler = (1.09748, -7.21219e-08, 0.694738)
scene.camera = ob_auto_camera
light_auto_sun = bpy.data.lights.new('AutoSun', 'SUN')
light_auto_sun.energy = 3.0
light_auto_sun.angle = 0.0523599
ob_auto_sun = bpy.data.objects.new('AutoSun', light_auto_sun)
scene.collection.objects.link(ob_auto_sun)
ob_auto_sun.rotation_euler = (0.872665, 0.174533, 0.523599)
bpy.context.view_layer.update()
